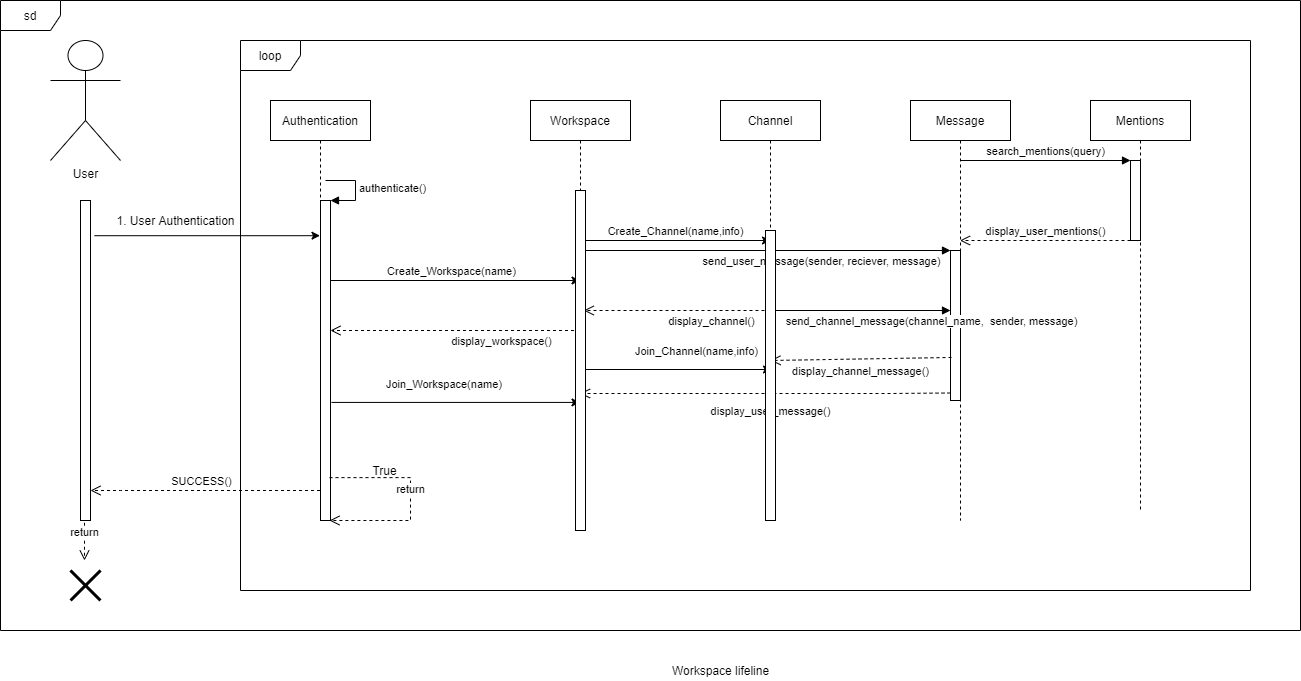

The diagram above was exported from draw.io. Its source (the exported page's mxGraphModel, read from the mxfile embedded in the PNG):
<mxGraphModel dx="1422" dy="739" grid="1" gridSize="10" guides="1" tooltips="1" connect="1" arrows="1" fold="1" page="1" pageScale="1" pageWidth="827" pageHeight="1169" math="0" shadow="0">
  <root>
    <mxCell id="0" />
    <mxCell id="1" parent="0" />
    <mxCell id="pOL2VR2G_ThQztM78Isd-4" value="User" style="shape=umlActor;verticalLabelPosition=bottom;verticalAlign=top;html=1;" parent="1" vertex="1">
      <mxGeometry x="80" y="80" width="70" height="120" as="geometry" />
    </mxCell>
    <mxCell id="pOL2VR2G_ThQztM78Isd-8" value="" style="html=1;points=[];perimeter=orthogonalPerimeter;" parent="1" vertex="1">
      <mxGeometry x="110" y="240" width="10" height="320" as="geometry" />
    </mxCell>
    <mxCell id="pOL2VR2G_ThQztM78Isd-9" value="" style="endArrow=classic;html=1;rounded=0;exitX=1.4;exitY=0.11;exitDx=0;exitDy=0;exitPerimeter=0;" parent="1" source="pOL2VR2G_ThQztM78Isd-8" target="pOL2VR2G_ThQztM78Isd-13" edge="1">
      <mxGeometry width="50" height="50" relative="1" as="geometry">
        <mxPoint x="390" y="400" as="sourcePoint" />
        <mxPoint x="300" y="275" as="targetPoint" />
      </mxGeometry>
    </mxCell>
    <mxCell id="pOL2VR2G_ThQztM78Isd-10" value="1. User Authentication" style="text;html=1;align=center;verticalAlign=middle;resizable=0;points=[];autosize=1;strokeColor=none;fillColor=none;" parent="1" vertex="1">
      <mxGeometry x="140" y="250" width="130" height="20" as="geometry" />
    </mxCell>
    <mxCell id="pOL2VR2G_ThQztM78Isd-13" value="Authentication" style="shape=umlLifeline;perimeter=lifelinePerimeter;whiteSpace=wrap;html=1;container=1;collapsible=0;recursiveResize=0;outlineConnect=0;" parent="1" vertex="1">
      <mxGeometry x="300" y="140" width="100" height="420" as="geometry" />
    </mxCell>
    <mxCell id="pOL2VR2G_ThQztM78Isd-14" value="" style="html=1;points=[];perimeter=orthogonalPerimeter;" parent="pOL2VR2G_ThQztM78Isd-13" vertex="1">
      <mxGeometry x="50" y="100" width="10" height="320" as="geometry" />
    </mxCell>
    <mxCell id="pOL2VR2G_ThQztM78Isd-15" value="authenticate()" style="edgeStyle=orthogonalEdgeStyle;html=1;align=left;spacingLeft=2;endArrow=block;rounded=0;entryX=1;entryY=0;" parent="pOL2VR2G_ThQztM78Isd-13" target="pOL2VR2G_ThQztM78Isd-14" edge="1">
      <mxGeometry relative="1" as="geometry">
        <mxPoint x="55" y="80" as="sourcePoint" />
        <Array as="points">
          <mxPoint x="85" y="80" />
        </Array>
      </mxGeometry>
    </mxCell>
    <mxCell id="pOL2VR2G_ThQztM78Isd-16" value="return" style="html=1;verticalAlign=bottom;endArrow=open;dashed=1;endSize=8;rounded=0;exitX=0.9;exitY=0.866;exitDx=0;exitDy=0;exitPerimeter=0;edgeStyle=orthogonalEdgeStyle;" parent="pOL2VR2G_ThQztM78Isd-13" source="pOL2VR2G_ThQztM78Isd-14" edge="1">
      <mxGeometry relative="1" as="geometry">
        <mxPoint x="180" y="410" as="sourcePoint" />
        <mxPoint x="59" y="420" as="targetPoint" />
        <Array as="points">
          <mxPoint x="140" y="377" />
          <mxPoint x="140" y="420" />
        </Array>
      </mxGeometry>
    </mxCell>
    <mxCell id="_gcO8WBANJi9Kgy1kU1Y-2" value="display_workspace()" style="html=1;verticalAlign=bottom;endArrow=open;dashed=1;endSize=8;rounded=0;" parent="pOL2VR2G_ThQztM78Isd-13" source="l9PzPhBvLBPYhTSXnSAh-1" edge="1">
      <mxGeometry x="-0.3627" y="20" relative="1" as="geometry">
        <mxPoint x="140" y="230" as="sourcePoint" />
        <mxPoint x="60" y="230" as="targetPoint" />
        <mxPoint x="1" as="offset" />
      </mxGeometry>
    </mxCell>
    <mxCell id="pOL2VR2G_ThQztM78Isd-17" value="True" style="text;html=1;align=center;verticalAlign=middle;resizable=0;points=[];autosize=1;strokeColor=none;fillColor=none;" parent="1" vertex="1">
      <mxGeometry x="394" y="500" width="40" height="20" as="geometry" />
    </mxCell>
    <mxCell id="pOL2VR2G_ThQztM78Isd-19" value="SUCCESS()" style="html=1;verticalAlign=bottom;endArrow=open;dashed=1;endSize=8;rounded=0;" parent="1" source="pOL2VR2G_ThQztM78Isd-13" edge="1">
      <mxGeometry x="0.0414" relative="1" as="geometry">
        <mxPoint x="200" y="530" as="sourcePoint" />
        <mxPoint x="120" y="530" as="targetPoint" />
        <Array as="points">
          <mxPoint x="150" y="530" />
        </Array>
        <mxPoint x="1" as="offset" />
      </mxGeometry>
    </mxCell>
    <mxCell id="l9PzPhBvLBPYhTSXnSAh-1" value="Workspace" style="shape=umlLifeline;perimeter=lifelinePerimeter;whiteSpace=wrap;html=1;container=1;collapsible=0;recursiveResize=0;outlineConnect=0;" parent="1" vertex="1">
      <mxGeometry x="560" y="140" width="100" height="430" as="geometry" />
    </mxCell>
    <mxCell id="pOL2VR2G_ThQztM78Isd-20" value="" style="shape=umlDestroy;whiteSpace=wrap;html=1;strokeWidth=3;" parent="1" vertex="1">
      <mxGeometry x="100" y="610" width="30" height="30" as="geometry" />
    </mxCell>
    <mxCell id="pOL2VR2G_ThQztM78Isd-21" value="return" style="html=1;verticalAlign=bottom;endArrow=open;dashed=1;endSize=8;rounded=0;exitX=0.4;exitY=1.007;exitDx=0;exitDy=0;exitPerimeter=0;" parent="1" source="pOL2VR2G_ThQztM78Isd-8" edge="1">
      <mxGeometry relative="1" as="geometry">
        <mxPoint x="450" y="380" as="sourcePoint" />
        <mxPoint x="114" y="600" as="targetPoint" />
      </mxGeometry>
    </mxCell>
    <mxCell id="l9PzPhBvLBPYhTSXnSAh-3" value="" style="endArrow=classic;html=1;rounded=0;exitX=1.1;exitY=0.631;exitDx=0;exitDy=0;exitPerimeter=0;" parent="1" source="pOL2VR2G_ThQztM78Isd-14" target="l9PzPhBvLBPYhTSXnSAh-1" edge="1">
      <mxGeometry width="50" height="50" relative="1" as="geometry">
        <mxPoint x="360" y="399.50000000000006" as="sourcePoint" />
        <mxPoint x="585.5" y="399.50000000000006" as="targetPoint" />
      </mxGeometry>
    </mxCell>
    <mxCell id="l9PzPhBvLBPYhTSXnSAh-2" value="" style="endArrow=classic;html=1;rounded=0;exitX=1.4;exitY=0.11;exitDx=0;exitDy=0;exitPerimeter=0;" parent="1" target="l9PzPhBvLBPYhTSXnSAh-1" edge="1">
      <mxGeometry width="50" height="50" relative="1" as="geometry">
        <mxPoint x="360" y="320.00000000000006" as="sourcePoint" />
        <mxPoint x="585.5" y="320.00000000000006" as="targetPoint" />
      </mxGeometry>
    </mxCell>
    <mxCell id="l9PzPhBvLBPYhTSXnSAh-5" value="Create_Workspace(name)" style="edgeLabel;html=1;align=center;verticalAlign=middle;resizable=0;points=[];" parent="l9PzPhBvLBPYhTSXnSAh-2" vertex="1" connectable="0">
      <mxGeometry x="-0.1263" y="1" relative="1" as="geometry">
        <mxPoint x="11" y="-9" as="offset" />
      </mxGeometry>
    </mxCell>
    <mxCell id="l9PzPhBvLBPYhTSXnSAh-6" value="&lt;span style=&quot;color: rgb(0 , 0 , 0) ; font-family: &amp;#34;helvetica&amp;#34; ; font-size: 11px ; font-style: normal ; font-weight: 400 ; letter-spacing: normal ; text-align: center ; text-indent: 0px ; text-transform: none ; word-spacing: 0px ; background-color: rgb(255 , 255 , 255) ; display: inline ; float: none&quot;&gt;Join_Workspace(name)&lt;/span&gt;" style="text;whiteSpace=wrap;html=1;" parent="1" vertex="1">
      <mxGeometry x="414" y="410" width="150" height="30" as="geometry" />
    </mxCell>
    <mxCell id="_gcO8WBANJi9Kgy1kU1Y-1" value="Channel" style="shape=umlLifeline;perimeter=lifelinePerimeter;whiteSpace=wrap;html=1;container=1;collapsible=0;recursiveResize=0;outlineConnect=0;" parent="1" vertex="1">
      <mxGeometry x="750" y="140" width="100" height="420" as="geometry" />
    </mxCell>
    <mxCell id="l9PzPhBvLBPYhTSXnSAh-9" value="" style="endArrow=classic;html=1;rounded=0;exitX=1.4;exitY=0.11;exitDx=0;exitDy=0;exitPerimeter=0;" parent="_gcO8WBANJi9Kgy1kU1Y-1" edge="1">
      <mxGeometry width="50" height="50" relative="1" as="geometry">
        <mxPoint x="-140" y="140" as="sourcePoint" />
        <mxPoint x="50" y="140" as="targetPoint" />
      </mxGeometry>
    </mxCell>
    <mxCell id="l9PzPhBvLBPYhTSXnSAh-10" value="Create_Channel(name,info)" style="edgeLabel;html=1;align=center;verticalAlign=middle;resizable=0;points=[];" parent="l9PzPhBvLBPYhTSXnSAh-9" vertex="1" connectable="0">
      <mxGeometry x="-0.1263" y="1" relative="1" as="geometry">
        <mxPoint x="11" y="-9" as="offset" />
      </mxGeometry>
    </mxCell>
    <mxCell id="l9PzPhBvLBPYhTSXnSAh-13" value="&lt;span style=&quot;color: rgb(0 , 0 , 0) ; font-family: &amp;#34;helvetica&amp;#34; ; font-size: 11px ; font-style: normal ; font-weight: 400 ; letter-spacing: normal ; text-align: center ; text-indent: 0px ; text-transform: none ; word-spacing: 0px ; background-color: rgb(255 , 255 , 255) ; display: inline ; float: none&quot;&gt;Join_Channel(name,info)&lt;/span&gt;" style="text;whiteSpace=wrap;html=1;" parent="_gcO8WBANJi9Kgy1kU1Y-1" vertex="1">
      <mxGeometry x="-87" y="237.07999999999998" width="150" height="30" as="geometry" />
    </mxCell>
    <mxCell id="l9PzPhBvLBPYhTSXnSAh-14" value="display_channel()" style="html=1;verticalAlign=bottom;endArrow=open;dashed=1;endSize=8;rounded=0;" parent="_gcO8WBANJi9Kgy1kU1Y-1" edge="1">
      <mxGeometry x="-0.3627" y="20" relative="1" as="geometry">
        <mxPoint x="50" y="210" as="sourcePoint" />
        <mxPoint x="-136.75" y="210" as="targetPoint" />
        <mxPoint x="1" as="offset" />
      </mxGeometry>
    </mxCell>
    <mxCell id="_gcO8WBANJi9Kgy1kU1Y-3" value="Message" style="shape=umlLifeline;perimeter=lifelinePerimeter;whiteSpace=wrap;html=1;container=1;collapsible=0;recursiveResize=0;outlineConnect=0;" parent="1" vertex="1">
      <mxGeometry x="940" y="140" width="100" height="420" as="geometry" />
    </mxCell>
    <mxCell id="FXZ2Lwo5MoJscnrSXUx4-1" value="" style="html=1;points=[];perimeter=orthogonalPerimeter;" parent="_gcO8WBANJi9Kgy1kU1Y-3" vertex="1">
      <mxGeometry x="40" y="150" width="10" height="150" as="geometry" />
    </mxCell>
    <mxCell id="_gcO8WBANJi9Kgy1kU1Y-4" value="Mentions" style="shape=umlLifeline;perimeter=lifelinePerimeter;whiteSpace=wrap;html=1;container=1;collapsible=0;recursiveResize=0;outlineConnect=0;" parent="1" vertex="1">
      <mxGeometry x="1120" y="140" width="100" height="410" as="geometry" />
    </mxCell>
    <mxCell id="i6Hk-qZqyDmAxSrOM_MM-1" value="" style="html=1;points=[];perimeter=orthogonalPerimeter;" parent="_gcO8WBANJi9Kgy1kU1Y-4" vertex="1">
      <mxGeometry x="40" y="60" width="10" height="80" as="geometry" />
    </mxCell>
    <mxCell id="l9PzPhBvLBPYhTSXnSAh-12" value="" style="endArrow=classic;html=1;rounded=0;entryX=0.92;entryY=1.064;entryDx=0;entryDy=0;entryPerimeter=0;" parent="1" source="l9PzPhBvLBPYhTSXnSAh-1" target="l9PzPhBvLBPYhTSXnSAh-13" edge="1">
      <mxGeometry width="50" height="50" relative="1" as="geometry">
        <mxPoint x="610" y="409.00000000000006" as="sourcePoint" />
        <mxPoint x="858.5" y="409.00000000000006" as="targetPoint" />
      </mxGeometry>
    </mxCell>
    <mxCell id="FXZ2Lwo5MoJscnrSXUx4-2" value="send_user_message(sender, reciever, message)" style="html=1;verticalAlign=bottom;endArrow=block;entryX=0;entryY=0;rounded=0;" parent="1" source="l9PzPhBvLBPYhTSXnSAh-1" target="FXZ2Lwo5MoJscnrSXUx4-1" edge="1">
      <mxGeometry x="0.2982" y="-20" relative="1" as="geometry">
        <mxPoint x="910" y="315" as="sourcePoint" />
        <mxPoint x="1" as="offset" />
      </mxGeometry>
    </mxCell>
    <mxCell id="FXZ2Lwo5MoJscnrSXUx4-5" value="send_channel_message(channel_name,&amp;nbsp; sender, message)" style="html=1;verticalAlign=bottom;endArrow=block;rounded=0;" parent="1" source="_gcO8WBANJi9Kgy1kU1Y-1" target="FXZ2Lwo5MoJscnrSXUx4-1" edge="1">
      <mxGeometry x="0.7784" y="-20" width="80" relative="1" as="geometry">
        <mxPoint x="880" y="350" as="sourcePoint" />
        <mxPoint x="893" y="377.08" as="targetPoint" />
        <Array as="points" />
        <mxPoint as="offset" />
      </mxGeometry>
    </mxCell>
    <mxCell id="FXZ2Lwo5MoJscnrSXUx4-3" value="display_user_message()" style="html=1;verticalAlign=bottom;endArrow=open;dashed=1;endSize=8;exitX=0;exitY=0.95;rounded=0;" parent="1" source="FXZ2Lwo5MoJscnrSXUx4-1" target="l9PzPhBvLBPYhTSXnSAh-1" edge="1">
      <mxGeometry x="-0.0283" y="27" relative="1" as="geometry">
        <mxPoint x="890" y="433" as="targetPoint" />
        <Array as="points">
          <mxPoint x="920" y="433" />
        </Array>
        <mxPoint as="offset" />
      </mxGeometry>
    </mxCell>
    <mxCell id="l9PzPhBvLBPYhTSXnSAh-16" value="display_channel_message()" style="html=1;verticalAlign=bottom;endArrow=open;dashed=1;endSize=8;exitX=0.1;exitY=0.713;rounded=0;exitDx=0;exitDy=0;exitPerimeter=0;" parent="1" source="FXZ2Lwo5MoJscnrSXUx4-1" edge="1">
      <mxGeometry x="0.0095" y="22" relative="1" as="geometry">
        <mxPoint x="800" y="400" as="targetPoint" />
        <Array as="points" />
        <mxPoint x="990" y="442.5" as="sourcePoint" />
        <mxPoint as="offset" />
      </mxGeometry>
    </mxCell>
    <mxCell id="i6Hk-qZqyDmAxSrOM_MM-3" value="display_user_mentions()" style="html=1;verticalAlign=bottom;endArrow=open;dashed=1;endSize=8;rounded=0;" parent="1" source="i6Hk-qZqyDmAxSrOM_MM-1" target="_gcO8WBANJi9Kgy1kU1Y-3" edge="1">
      <mxGeometry relative="1" as="geometry">
        <mxPoint x="1080" y="316" as="targetPoint" />
        <Array as="points">
          <mxPoint x="1120" y="280" />
        </Array>
      </mxGeometry>
    </mxCell>
    <mxCell id="i6Hk-qZqyDmAxSrOM_MM-2" value="search_mentions(query)" style="html=1;verticalAlign=bottom;endArrow=block;entryX=0;entryY=0;rounded=0;" parent="1" source="_gcO8WBANJi9Kgy1kU1Y-3" target="i6Hk-qZqyDmAxSrOM_MM-1" edge="1">
      <mxGeometry relative="1" as="geometry">
        <mxPoint x="1080" y="240" as="sourcePoint" />
      </mxGeometry>
    </mxCell>
    <mxCell id="i6Hk-qZqyDmAxSrOM_MM-4" value="sd" style="shape=umlFrame;whiteSpace=wrap;html=1;" parent="1" vertex="1">
      <mxGeometry x="30" y="40" width="1300" height="630" as="geometry" />
    </mxCell>
    <mxCell id="RhnkW9gHfpzhxaZSMZdw-1" value="loop" style="shape=umlFrame;whiteSpace=wrap;html=1;" parent="1" vertex="1">
      <mxGeometry x="270" y="80" width="1010" height="550" as="geometry" />
    </mxCell>
    <mxCell id="l9PzPhBvLBPYhTSXnSAh-17" value="Workspace lifeline" style="text;html=1;align=center;verticalAlign=middle;resizable=0;points=[];autosize=1;strokeColor=none;fillColor=none;" parent="1" vertex="1">
      <mxGeometry x="695" y="700" width="110" height="20" as="geometry" />
    </mxCell>
    <mxCell id="l9PzPhBvLBPYhTSXnSAh-19" value="" style="html=1;points=[];perimeter=orthogonalPerimeter;" parent="1" vertex="1">
      <mxGeometry x="795" y="270" width="10" height="290" as="geometry" />
    </mxCell>
    <mxCell id="l9PzPhBvLBPYhTSXnSAh-18" value="" style="html=1;points=[];perimeter=orthogonalPerimeter;" parent="1" vertex="1">
      <mxGeometry x="605" y="230" width="10" height="340" as="geometry" />
    </mxCell>
  </root>
</mxGraphModel>